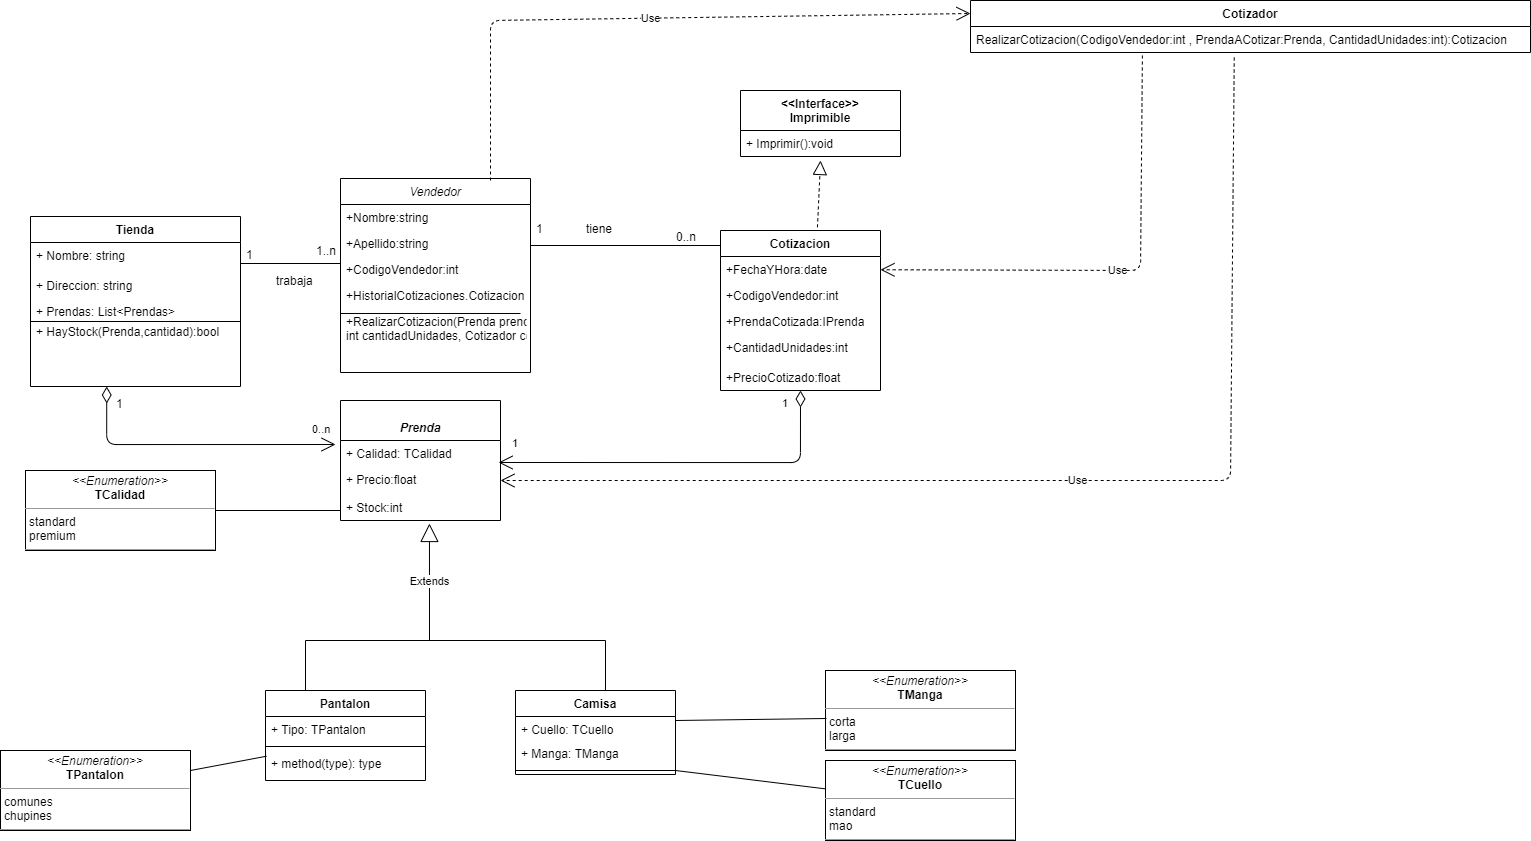

The diagram above was exported from draw.io. Its source (the exported page's mxGraphModel, read from the mxfile embedded in the PNG):
<mxGraphModel dx="1673" dy="2065" grid="1" gridSize="10" guides="1" tooltips="1" connect="1" arrows="1" fold="1" page="1" pageScale="1" pageWidth="827" pageHeight="1169" math="0" shadow="0">
  <root>
    <mxCell id="0" />
    <mxCell id="1" parent="0" />
    <mxCell id="2" value="Vendedor" style="swimlane;fontStyle=2;align=center;verticalAlign=top;childLayout=stackLayout;horizontal=1;startSize=26;horizontalStack=0;resizeParent=1;resizeLast=0;collapsible=1;marginBottom=0;rounded=0;shadow=0;strokeWidth=1;" vertex="1" parent="1">
      <mxGeometry x="350" y="38" width="190" height="194" as="geometry">
        <mxRectangle x="230" y="140" width="160" height="26" as="alternateBounds" />
      </mxGeometry>
    </mxCell>
    <mxCell id="3" value="+Nombre:string" style="text;align=left;verticalAlign=top;spacingLeft=4;spacingRight=4;overflow=hidden;rotatable=0;points=[[0,0.5],[1,0.5]];portConstraint=eastwest;" vertex="1" parent="2">
      <mxGeometry y="26" width="190" height="26" as="geometry" />
    </mxCell>
    <mxCell id="4" value="+Apellido:string" style="text;align=left;verticalAlign=top;spacingLeft=4;spacingRight=4;overflow=hidden;rotatable=0;points=[[0,0.5],[1,0.5]];portConstraint=eastwest;rounded=0;shadow=0;html=0;" vertex="1" parent="2">
      <mxGeometry y="52" width="190" height="26" as="geometry" />
    </mxCell>
    <mxCell id="5" value="+CodigoVendedor:int" style="text;align=left;verticalAlign=top;spacingLeft=4;spacingRight=4;overflow=hidden;rotatable=0;points=[[0,0.5],[1,0.5]];portConstraint=eastwest;rounded=0;shadow=0;html=0;" vertex="1" parent="2">
      <mxGeometry y="78" width="190" height="26" as="geometry" />
    </mxCell>
    <mxCell id="6" value="+HistorialCotizaciones.Cotizacion" style="text;align=left;verticalAlign=top;spacingLeft=4;spacingRight=4;overflow=hidden;rotatable=0;points=[[0,0.5],[1,0.5]];portConstraint=eastwest;rounded=0;shadow=0;html=0;" vertex="1" parent="2">
      <mxGeometry y="104" width="190" height="26" as="geometry" />
    </mxCell>
    <mxCell id="7" value="+RealizarCotizacion(Prenda prenda,&#10;int cantidadUnidades, Cotizador cotizador)" style="text;align=left;verticalAlign=top;spacingLeft=4;spacingRight=4;overflow=hidden;rotatable=0;points=[[0,0.5],[1,0.5]];portConstraint=eastwest;rounded=0;shadow=0;html=0;" vertex="1" parent="2">
      <mxGeometry y="130" width="190" height="40" as="geometry" />
    </mxCell>
    <mxCell id="8" value="Cotizacion" style="swimlane;fontStyle=1;align=center;verticalAlign=top;childLayout=stackLayout;horizontal=1;startSize=26;horizontalStack=0;resizeParent=1;resizeParentMax=0;resizeLast=0;collapsible=1;marginBottom=0;" vertex="1" parent="1">
      <mxGeometry x="730" y="90" width="160" height="160" as="geometry" />
    </mxCell>
    <mxCell id="9" value="+FechaYHora:date" style="text;align=left;verticalAlign=top;spacingLeft=4;spacingRight=4;overflow=hidden;rotatable=0;points=[[0,0.5],[1,0.5]];portConstraint=eastwest;" vertex="1" parent="8">
      <mxGeometry y="26" width="160" height="26" as="geometry" />
    </mxCell>
    <mxCell id="10" value="+CodigoVendedor:int" style="text;align=left;verticalAlign=top;spacingLeft=4;spacingRight=4;overflow=hidden;rotatable=0;points=[[0,0.5],[1,0.5]];portConstraint=eastwest;" vertex="1" parent="8">
      <mxGeometry y="52" width="160" height="26" as="geometry" />
    </mxCell>
    <mxCell id="11" value="+PrendaCotizada:IPrenda" style="text;align=left;verticalAlign=top;spacingLeft=4;spacingRight=4;overflow=hidden;rotatable=0;points=[[0,0.5],[1,0.5]];portConstraint=eastwest;" vertex="1" parent="8">
      <mxGeometry y="78" width="160" height="26" as="geometry" />
    </mxCell>
    <mxCell id="12" value="+CantidadUnidades:int" style="text;align=left;verticalAlign=top;spacingLeft=4;spacingRight=4;overflow=hidden;rotatable=0;points=[[0,0.5],[1,0.5]];portConstraint=eastwest;" vertex="1" parent="8">
      <mxGeometry y="104" width="160" height="30" as="geometry" />
    </mxCell>
    <mxCell id="13" value="+PrecioCotizado:float" style="text;align=left;verticalAlign=top;spacingLeft=4;spacingRight=4;overflow=hidden;rotatable=0;points=[[0,0.5],[1,0.5]];portConstraint=eastwest;" vertex="1" parent="8">
      <mxGeometry y="134" width="160" height="26" as="geometry" />
    </mxCell>
    <mxCell id="14" value="Tienda" style="swimlane;fontStyle=1;align=center;verticalAlign=top;childLayout=stackLayout;horizontal=1;startSize=26;horizontalStack=0;resizeParent=1;resizeParentMax=0;resizeLast=0;collapsible=1;marginBottom=0;" vertex="1" parent="1">
      <mxGeometry x="40" y="76" width="210" height="170" as="geometry" />
    </mxCell>
    <mxCell id="15" value="+ Nombre: string" style="text;strokeColor=none;fillColor=none;align=left;verticalAlign=top;spacingLeft=4;spacingRight=4;overflow=hidden;rotatable=0;points=[[0,0.5],[1,0.5]];portConstraint=eastwest;" vertex="1" parent="14">
      <mxGeometry y="26" width="210" height="30" as="geometry" />
    </mxCell>
    <mxCell id="16" value="+ Direccion: string" style="text;strokeColor=none;fillColor=none;align=left;verticalAlign=top;spacingLeft=4;spacingRight=4;overflow=hidden;rotatable=0;points=[[0,0.5],[1,0.5]];portConstraint=eastwest;" vertex="1" parent="14">
      <mxGeometry y="56" width="210" height="26" as="geometry" />
    </mxCell>
    <mxCell id="17" value="+ Prendas: List&lt;Prendas&gt;" style="text;strokeColor=none;fillColor=none;align=left;verticalAlign=top;spacingLeft=4;spacingRight=4;overflow=hidden;rotatable=0;points=[[0,0.5],[1,0.5]];portConstraint=eastwest;" vertex="1" parent="14">
      <mxGeometry y="82" width="210" height="20" as="geometry" />
    </mxCell>
    <mxCell id="18" value="+ HayStock(Prenda,cantidad):bool" style="text;strokeColor=none;fillColor=none;align=left;verticalAlign=top;spacingLeft=4;spacingRight=4;overflow=hidden;rotatable=0;points=[[0,0.5],[1,0.5]];portConstraint=eastwest;" vertex="1" parent="14">
      <mxGeometry y="102" width="210" height="68" as="geometry" />
    </mxCell>
    <mxCell id="19" value="trabaja" style="text;strokeColor=none;fillColor=none;align=left;verticalAlign=top;spacingLeft=4;spacingRight=4;overflow=hidden;rotatable=0;points=[[0,0.5],[1,0.5]];portConstraint=eastwest;" vertex="1" parent="1">
      <mxGeometry x="280" y="127" width="70" height="26" as="geometry" />
    </mxCell>
    <mxCell id="20" value="1..n" style="text;strokeColor=none;fillColor=none;align=left;verticalAlign=top;spacingLeft=4;spacingRight=4;overflow=hidden;rotatable=0;points=[[0,0.5],[1,0.5]];portConstraint=eastwest;" vertex="1" parent="1">
      <mxGeometry x="320" y="97" width="40" height="26" as="geometry" />
    </mxCell>
    <mxCell id="21" value="1" style="text;strokeColor=none;fillColor=none;align=left;verticalAlign=top;spacingLeft=4;spacingRight=4;overflow=hidden;rotatable=0;points=[[0,0.5],[1,0.5]];portConstraint=eastwest;" vertex="1" parent="1">
      <mxGeometry x="250" y="101" width="40" height="26" as="geometry" />
    </mxCell>
    <mxCell id="22" value="&#10;Prenda" style="swimlane;fontStyle=3;align=center;verticalAlign=top;childLayout=stackLayout;horizontal=1;startSize=40;horizontalStack=0;resizeParent=1;resizeParentMax=0;resizeLast=0;collapsible=1;marginBottom=0;" vertex="1" parent="1">
      <mxGeometry x="350" y="260" width="160" height="120" as="geometry" />
    </mxCell>
    <mxCell id="23" value="+ Calidad: TCalidad" style="text;strokeColor=none;fillColor=none;align=left;verticalAlign=top;spacingLeft=4;spacingRight=4;overflow=hidden;rotatable=0;points=[[0,0.5],[1,0.5]];portConstraint=eastwest;" vertex="1" parent="22">
      <mxGeometry y="40" width="160" height="26" as="geometry" />
    </mxCell>
    <mxCell id="24" value="+ Precio:float" style="text;strokeColor=none;fillColor=none;align=left;verticalAlign=top;spacingLeft=4;spacingRight=4;overflow=hidden;rotatable=0;points=[[0,0.5],[1,0.5]];portConstraint=eastwest;" vertex="1" parent="22">
      <mxGeometry y="66" width="160" height="28" as="geometry" />
    </mxCell>
    <mxCell id="25" value="+ Stock:int" style="text;strokeColor=none;fillColor=none;align=left;verticalAlign=top;spacingLeft=4;spacingRight=4;overflow=hidden;rotatable=0;points=[[0,0.5],[1,0.5]];portConstraint=eastwest;" vertex="1" parent="22">
      <mxGeometry y="94" width="160" height="26" as="geometry" />
    </mxCell>
    <mxCell id="26" value="" style="endArrow=open;html=1;endSize=12;startArrow=diamondThin;startSize=14;startFill=0;edgeStyle=orthogonalEdgeStyle;exitX=0.5;exitY=1;exitDx=0;exitDy=0;entryX=0.988;entryY=-0.143;entryDx=0;entryDy=0;entryPerimeter=0;" edge="1" source="8" target="24" parent="1">
      <mxGeometry relative="1" as="geometry">
        <mxPoint x="720" y="330" as="sourcePoint" />
        <mxPoint x="820" y="450" as="targetPoint" />
      </mxGeometry>
    </mxCell>
    <mxCell id="27" value="1" style="edgeLabel;resizable=0;html=1;align=left;verticalAlign=top;" connectable="0" vertex="1" parent="26">
      <mxGeometry x="-1" relative="1" as="geometry">
        <mxPoint x="-20" as="offset" />
      </mxGeometry>
    </mxCell>
    <mxCell id="28" value="1" style="edgeLabel;resizable=0;html=1;align=left;verticalAlign=top;" connectable="0" vertex="1" parent="1">
      <mxGeometry x="520" y="290" as="geometry" />
    </mxCell>
    <mxCell id="29" value="&lt;p style=&quot;margin: 0px ; margin-top: 4px ; text-align: center&quot;&gt;&lt;i&gt;&amp;lt;&amp;lt;Enumeration&amp;gt;&amp;gt;&lt;/i&gt;&lt;br&gt;&lt;b&gt;TCalidad&lt;/b&gt;&lt;/p&gt;&lt;hr size=&quot;1&quot;&gt;&lt;p style=&quot;margin: 0px ; margin-left: 4px&quot;&gt;standard&lt;/p&gt;&lt;p style=&quot;margin: 0px ; margin-left: 4px&quot;&gt;premium&lt;/p&gt;&lt;hr size=&quot;1&quot;&gt;&lt;p style=&quot;margin: 0px ; margin-left: 4px&quot;&gt;&lt;br&gt;&lt;/p&gt;" style="verticalAlign=top;align=left;overflow=fill;fontSize=12;fontFamily=Helvetica;html=1;" vertex="1" parent="1">
      <mxGeometry x="35" y="330" width="190" height="80" as="geometry" />
    </mxCell>
    <mxCell id="30" value="" style="line;strokeWidth=1;fillColor=none;align=left;verticalAlign=middle;spacingTop=-1;spacingLeft=3;spacingRight=3;rotatable=0;labelPosition=right;points=[];portConstraint=eastwest;" vertex="1" parent="1">
      <mxGeometry x="225" y="366" width="125" height="8" as="geometry" />
    </mxCell>
    <mxCell id="31" value="&lt;p style=&quot;margin: 0px ; margin-top: 4px ; text-align: center&quot;&gt;&lt;i&gt;&amp;lt;&amp;lt;Enumeration&amp;gt;&amp;gt;&lt;/i&gt;&lt;br&gt;&lt;b&gt;TManga&lt;/b&gt;&lt;/p&gt;&lt;hr size=&quot;1&quot;&gt;&lt;p style=&quot;margin: 0px ; margin-left: 4px&quot;&gt;corta&lt;/p&gt;&lt;p style=&quot;margin: 0px ; margin-left: 4px&quot;&gt;larga&lt;/p&gt;&lt;hr size=&quot;1&quot;&gt;&lt;p style=&quot;margin: 0px ; margin-left: 4px&quot;&gt;&lt;br&gt;&lt;/p&gt;" style="verticalAlign=top;align=left;overflow=fill;fontSize=12;fontFamily=Helvetica;html=1;" vertex="1" parent="1">
      <mxGeometry x="835" y="530" width="190" height="80" as="geometry" />
    </mxCell>
    <mxCell id="32" value="&lt;p style=&quot;margin: 0px ; margin-top: 4px ; text-align: center&quot;&gt;&lt;i&gt;&amp;lt;&amp;lt;Enumeration&amp;gt;&amp;gt;&lt;/i&gt;&lt;br&gt;&lt;b&gt;TCuello&lt;/b&gt;&lt;/p&gt;&lt;hr size=&quot;1&quot;&gt;&lt;p style=&quot;margin: 0px ; margin-left: 4px&quot;&gt;standard&lt;/p&gt;&lt;p style=&quot;margin: 0px ; margin-left: 4px&quot;&gt;mao&lt;/p&gt;&lt;hr size=&quot;1&quot;&gt;&lt;p style=&quot;margin: 0px ; margin-left: 4px&quot;&gt;&lt;br&gt;&lt;/p&gt;" style="verticalAlign=top;align=left;overflow=fill;fontSize=12;fontFamily=Helvetica;html=1;" vertex="1" parent="1">
      <mxGeometry x="835" y="620" width="190" height="80" as="geometry" />
    </mxCell>
    <mxCell id="33" value="&lt;p style=&quot;margin: 0px ; margin-top: 4px ; text-align: center&quot;&gt;&lt;i&gt;&amp;lt;&amp;lt;Enumeration&amp;gt;&amp;gt;&lt;/i&gt;&lt;br&gt;&lt;b&gt;TPantalon&lt;/b&gt;&lt;/p&gt;&lt;hr size=&quot;1&quot;&gt;&lt;p style=&quot;margin: 0px ; margin-left: 4px&quot;&gt;comunes&lt;/p&gt;&lt;p style=&quot;margin: 0px ; margin-left: 4px&quot;&gt;chupines&lt;/p&gt;&lt;hr size=&quot;1&quot;&gt;&lt;p style=&quot;margin: 0px ; margin-left: 4px&quot;&gt;&lt;br&gt;&lt;/p&gt;" style="verticalAlign=top;align=left;overflow=fill;fontSize=12;fontFamily=Helvetica;html=1;" vertex="1" parent="1">
      <mxGeometry x="10" y="610" width="190" height="80" as="geometry" />
    </mxCell>
    <mxCell id="34" value="Extends" style="endArrow=block;endSize=16;endFill=0;html=1;entryX=0.556;entryY=1.115;entryDx=0;entryDy=0;entryPerimeter=0;" edge="1" target="25" parent="1">
      <mxGeometry width="160" relative="1" as="geometry">
        <mxPoint x="439" y="500" as="sourcePoint" />
        <mxPoint x="438.96000000000004" y="447.0139999999999" as="targetPoint" />
      </mxGeometry>
    </mxCell>
    <mxCell id="35" value="" style="endArrow=none;html=1;" edge="1" parent="1">
      <mxGeometry width="50" height="50" relative="1" as="geometry">
        <mxPoint x="315" y="500" as="sourcePoint" />
        <mxPoint x="615" y="500" as="targetPoint" />
      </mxGeometry>
    </mxCell>
    <mxCell id="36" value="" style="endArrow=none;html=1;" edge="1" parent="1">
      <mxGeometry width="50" height="50" relative="1" as="geometry">
        <mxPoint x="315" y="550" as="sourcePoint" />
        <mxPoint x="315" y="500" as="targetPoint" />
      </mxGeometry>
    </mxCell>
    <mxCell id="37" value="" style="endArrow=none;html=1;" edge="1" parent="1">
      <mxGeometry width="50" height="50" relative="1" as="geometry">
        <mxPoint x="615" y="550" as="sourcePoint" />
        <mxPoint x="615" y="500" as="targetPoint" />
      </mxGeometry>
    </mxCell>
    <mxCell id="38" value="Pantalon&#10;" style="swimlane;fontStyle=1;align=center;verticalAlign=top;childLayout=stackLayout;horizontal=1;startSize=26;horizontalStack=0;resizeParent=1;resizeParentMax=0;resizeLast=0;collapsible=1;marginBottom=0;" vertex="1" parent="1">
      <mxGeometry x="275" y="550" width="160" height="90" as="geometry" />
    </mxCell>
    <mxCell id="39" value="+ Tipo: TPantalon" style="text;strokeColor=none;fillColor=none;align=left;verticalAlign=top;spacingLeft=4;spacingRight=4;overflow=hidden;rotatable=0;points=[[0,0.5],[1,0.5]];portConstraint=eastwest;" vertex="1" parent="38">
      <mxGeometry y="26" width="160" height="26" as="geometry" />
    </mxCell>
    <mxCell id="40" value="" style="line;strokeWidth=1;fillColor=none;align=left;verticalAlign=middle;spacingTop=-1;spacingLeft=3;spacingRight=3;rotatable=0;labelPosition=right;points=[];portConstraint=eastwest;" vertex="1" parent="38">
      <mxGeometry y="52" width="160" height="8" as="geometry" />
    </mxCell>
    <mxCell id="41" value="+ method(type): type" style="text;strokeColor=none;fillColor=none;align=left;verticalAlign=top;spacingLeft=4;spacingRight=4;overflow=hidden;rotatable=0;points=[[0,0.5],[1,0.5]];portConstraint=eastwest;" vertex="1" parent="38">
      <mxGeometry y="60" width="160" height="30" as="geometry" />
    </mxCell>
    <mxCell id="42" value="Camisa&#10;" style="swimlane;fontStyle=1;align=center;verticalAlign=top;childLayout=stackLayout;horizontal=1;startSize=26;horizontalStack=0;resizeParent=1;resizeParentMax=0;resizeLast=0;collapsible=1;marginBottom=0;" vertex="1" parent="1">
      <mxGeometry x="525" y="550" width="160" height="84" as="geometry" />
    </mxCell>
    <mxCell id="43" value="+ Cuello: TCuello" style="text;strokeColor=none;fillColor=none;align=left;verticalAlign=top;spacingLeft=4;spacingRight=4;overflow=hidden;rotatable=0;points=[[0,0.5],[1,0.5]];portConstraint=eastwest;" vertex="1" parent="42">
      <mxGeometry y="26" width="160" height="24" as="geometry" />
    </mxCell>
    <mxCell id="44" value="+ Manga: TManga" style="text;strokeColor=none;fillColor=none;align=left;verticalAlign=top;spacingLeft=4;spacingRight=4;overflow=hidden;rotatable=0;points=[[0,0.5],[1,0.5]];portConstraint=eastwest;" vertex="1" parent="42">
      <mxGeometry y="50" width="160" height="26" as="geometry" />
    </mxCell>
    <mxCell id="45" value="" style="line;strokeWidth=1;fillColor=none;align=left;verticalAlign=middle;spacingTop=-1;spacingLeft=3;spacingRight=3;rotatable=0;labelPosition=right;points=[];portConstraint=eastwest;" vertex="1" parent="42">
      <mxGeometry y="76" width="160" height="8" as="geometry" />
    </mxCell>
    <mxCell id="46" value="" style="endArrow=none;html=1;exitX=1;exitY=0.25;exitDx=0;exitDy=0;entryX=0.006;entryY=0.191;entryDx=0;entryDy=0;entryPerimeter=0;" edge="1" source="33" target="41" parent="1">
      <mxGeometry width="50" height="50" relative="1" as="geometry">
        <mxPoint x="215" y="480" as="sourcePoint" />
        <mxPoint x="295" y="440" as="targetPoint" />
      </mxGeometry>
    </mxCell>
    <mxCell id="47" value="" style="endArrow=none;html=1;exitX=1;exitY=0.25;exitDx=0;exitDy=0;" edge="1" target="32" parent="1">
      <mxGeometry width="50" height="50" relative="1" as="geometry">
        <mxPoint x="685" y="630" as="sourcePoint" />
        <mxPoint x="825" y="631" as="targetPoint" />
      </mxGeometry>
    </mxCell>
    <mxCell id="48" value="" style="endArrow=none;html=1;exitX=1;exitY=0.25;exitDx=0;exitDy=0;entryX=0.005;entryY=0.6;entryDx=0;entryDy=0;entryPerimeter=0;" edge="1" target="31" parent="1">
      <mxGeometry width="50" height="50" relative="1" as="geometry">
        <mxPoint x="685" y="580" as="sourcePoint" />
        <mxPoint x="760.96" y="581.01" as="targetPoint" />
      </mxGeometry>
    </mxCell>
    <mxCell id="49" value="" style="endArrow=open;html=1;endSize=12;startArrow=diamondThin;startSize=14;startFill=0;edgeStyle=orthogonalEdgeStyle;exitX=0.363;exitY=1;exitDx=0;exitDy=0;exitPerimeter=0;entryX=-0.031;entryY=0.154;entryDx=0;entryDy=0;entryPerimeter=0;" edge="1" source="18" target="23" parent="1">
      <mxGeometry relative="1" as="geometry">
        <mxPoint x="110" y="250" as="sourcePoint" />
        <mxPoint x="270" y="250" as="targetPoint" />
      </mxGeometry>
    </mxCell>
    <mxCell id="50" value="0..n" style="edgeLabel;resizable=0;html=1;align=left;verticalAlign=top;" connectable="0" vertex="1" parent="49">
      <mxGeometry x="-1" relative="1" as="geometry">
        <mxPoint x="204" y="30" as="offset" />
      </mxGeometry>
    </mxCell>
    <mxCell id="51" value="" style="line;strokeWidth=1;fillColor=none;align=left;verticalAlign=middle;spacingTop=-1;spacingLeft=3;spacingRight=3;rotatable=0;labelPosition=right;points=[];portConstraint=eastwest;" vertex="1" parent="1">
      <mxGeometry x="540" y="101" width="190" height="8" as="geometry" />
    </mxCell>
    <mxCell id="52" value="tiene" style="text;strokeColor=none;fillColor=none;align=left;verticalAlign=top;spacingLeft=4;spacingRight=4;overflow=hidden;rotatable=0;points=[[0,0.5],[1,0.5]];portConstraint=eastwest;" vertex="1" parent="1">
      <mxGeometry x="590" y="75" width="70" height="26" as="geometry" />
    </mxCell>
    <mxCell id="53" value="1" style="text;strokeColor=none;fillColor=none;align=left;verticalAlign=top;spacingLeft=4;spacingRight=4;overflow=hidden;rotatable=0;points=[[0,0.5],[1,0.5]];portConstraint=eastwest;" vertex="1" parent="1">
      <mxGeometry x="540" y="75" width="40" height="26" as="geometry" />
    </mxCell>
    <mxCell id="54" value="0..n" style="text;strokeColor=none;fillColor=none;align=left;verticalAlign=top;spacingLeft=4;spacingRight=4;overflow=hidden;rotatable=0;points=[[0,0.5],[1,0.5]];portConstraint=eastwest;" vertex="1" parent="1">
      <mxGeometry x="680" y="83" width="40" height="26" as="geometry" />
    </mxCell>
    <mxCell id="55" value="" style="line;strokeWidth=1;fillColor=none;align=left;verticalAlign=middle;spacingTop=-1;spacingLeft=3;spacingRight=3;rotatable=0;labelPosition=right;points=[];portConstraint=eastwest;" vertex="1" parent="1">
      <mxGeometry x="250" y="119" width="100" height="8" as="geometry" />
    </mxCell>
    <mxCell id="56" value="Cotizador" style="swimlane;fontStyle=1;align=center;verticalAlign=top;childLayout=stackLayout;horizontal=1;startSize=26;horizontalStack=0;resizeParent=1;resizeParentMax=0;resizeLast=0;collapsible=1;marginBottom=0;" vertex="1" parent="1">
      <mxGeometry x="980" y="-140" width="560" height="52" as="geometry" />
    </mxCell>
    <mxCell id="57" value="RealizarCotizacion(CodigoVendedor:int , PrendaACotizar:Prenda, CantidadUnidades:int):Cotizacion" style="text;strokeColor=none;fillColor=none;align=left;verticalAlign=top;spacingLeft=4;spacingRight=4;overflow=hidden;rotatable=0;points=[[0,0.5],[1,0.5]];portConstraint=eastwest;" vertex="1" parent="56">
      <mxGeometry y="26" width="560" height="26" as="geometry" />
    </mxCell>
    <mxCell id="58" value="Use" style="endArrow=open;endSize=12;dashed=1;html=1;entryX=0;entryY=0.25;entryDx=0;entryDy=0;" edge="1" target="56" parent="1">
      <mxGeometry width="160" relative="1" as="geometry">
        <mxPoint x="500" y="40" as="sourcePoint" />
        <mxPoint x="660" y="40" as="targetPoint" />
        <Array as="points">
          <mxPoint x="500" y="-120" />
        </Array>
      </mxGeometry>
    </mxCell>
    <mxCell id="59" value="Use" style="endArrow=open;endSize=12;dashed=1;html=1;exitX=0.471;exitY=1.192;exitDx=0;exitDy=0;exitPerimeter=0;entryX=1;entryY=0.5;entryDx=0;entryDy=0;" edge="1" source="57" target="24" parent="1">
      <mxGeometry width="160" relative="1" as="geometry">
        <mxPoint x="940" y="429" as="sourcePoint" />
        <mxPoint x="560" y="370" as="targetPoint" />
        <Array as="points">
          <mxPoint x="1240" y="340" />
        </Array>
      </mxGeometry>
    </mxCell>
    <mxCell id="60" value="&lt;&lt;Interface&gt;&gt;&#10;Imprimible" style="swimlane;fontStyle=1;align=center;verticalAlign=top;childLayout=stackLayout;horizontal=1;startSize=40;horizontalStack=0;resizeParent=1;resizeParentMax=0;resizeLast=0;collapsible=1;marginBottom=0;" vertex="1" parent="1">
      <mxGeometry x="750" y="-50" width="160" height="66" as="geometry" />
    </mxCell>
    <mxCell id="61" value="+ Imprimir():void" style="text;align=left;verticalAlign=top;spacingLeft=4;spacingRight=4;overflow=hidden;rotatable=0;points=[[0,0.5],[1,0.5]];portConstraint=eastwest;rounded=0;shadow=0;html=0;" vertex="1" parent="60">
      <mxGeometry y="40" width="160" height="26" as="geometry" />
    </mxCell>
    <mxCell id="62" value="" style="endArrow=block;dashed=1;endFill=0;endSize=12;html=1;exitX=0.606;exitY=-0.02;exitDx=0;exitDy=0;exitPerimeter=0;" edge="1" source="8" parent="1">
      <mxGeometry width="160" relative="1" as="geometry">
        <mxPoint x="980" y="90" as="sourcePoint" />
        <mxPoint x="829.9999999999995" y="20" as="targetPoint" />
      </mxGeometry>
    </mxCell>
    <mxCell id="63" value="Use" style="endArrow=open;endSize=12;dashed=1;html=1;exitX=0.307;exitY=1.115;exitDx=0;exitDy=0;exitPerimeter=0;" edge="1" source="57" target="9" parent="1">
      <mxGeometry width="160" relative="1" as="geometry">
        <mxPoint x="990" y="130" as="sourcePoint" />
        <mxPoint x="1150" y="170" as="targetPoint" />
        <Array as="points">
          <mxPoint x="1150" y="130" />
        </Array>
      </mxGeometry>
    </mxCell>
    <mxCell id="64" value="" style="line;strokeWidth=1;fillColor=none;align=left;verticalAlign=middle;spacingTop=-1;spacingLeft=3;spacingRight=3;rotatable=0;labelPosition=right;points=[];portConstraint=eastwest;" vertex="1" parent="1">
      <mxGeometry x="40" y="177" width="210" height="8" as="geometry" />
    </mxCell>
    <mxCell id="65" value="1" style="text;strokeColor=none;fillColor=none;align=left;verticalAlign=top;spacingLeft=4;spacingRight=4;overflow=hidden;rotatable=0;points=[[0,0.5],[1,0.5]];portConstraint=eastwest;" vertex="1" parent="1">
      <mxGeometry x="120" y="250" width="40" height="26" as="geometry" />
    </mxCell>
    <mxCell id="66" value="" style="line;strokeWidth=1;fillColor=none;align=left;verticalAlign=middle;spacingTop=-1;spacingLeft=3;spacingRight=3;rotatable=0;labelPosition=right;points=[];portConstraint=eastwest;" vertex="1" parent="1">
      <mxGeometry x="350" y="169" width="180" height="8" as="geometry" />
    </mxCell>
  </root>
</mxGraphModel>